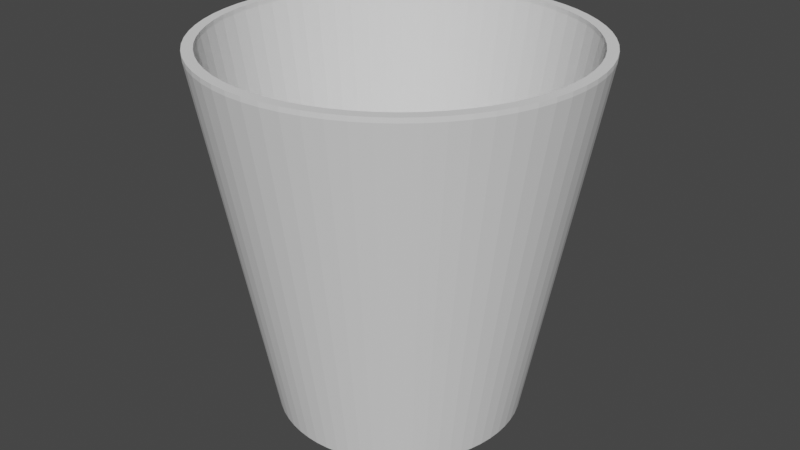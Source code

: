 # Source: Trashcan.blend  (saved by Blender 2.93.21; exported with 4.5.12 LTS)
import bpy
from mathutils import Matrix  # noqa: F401  (used for matrix-valued properties, if any)

bpy.ops.wm.read_factory_settings(use_empty=True)
scene = bpy.context.scene
scene.name = 'Scene'

# ---- collections
col_collection = bpy.data.collections.new('Collection'); scene.collection.children.link(col_collection)

# ---- world
world_world = bpy.data.worlds.new('World'); scene.world = world_world
world_world.use_nodes = True; world_world.node_tree.nodes.clear()
_N = world_world.node_tree.nodes; _L = world_world.node_tree.links
n0 = _N.new('ShaderNodeOutputWorld'); n0.name = 'World Output'; n0.location = (300, 300)
n1 = _N.new('ShaderNodeBackground'); n1.name = 'Background'; n1.location = (10, 300)
n1.inputs[0].default_value = (0.05088, 0.05088, 0.05088, 1.0)
_L.new(n1.outputs[0], n0.inputs[0])
n0.is_active_output = True
world_world.color = (0.05088, 0.05088, 0.05088)
world_world.use_sun_shadow = False
world_world.sun_shadow_jitter_overblur = 0.0

# ---- meshes
me_cylinder = bpy.data.meshes.new('Cylinder')
me_cylinder.from_pydata([(0.0, 0.3048, -0.3048), (-4.97e-09, 0.47, 0.3048), (0.02988, 0.3033, -0.3048), (0.04607, 0.4678, 0.3048), (0.05946, 0.2989, -0.3048), (0.0917, 0.461, 0.3048), (0.08848, 0.2917, -0.3048), (0.1364, 0.4498, 0.3048), (0.1166, 0.2816, -0.3048), (0.1799, 0.4343, 0.3048), (0.1437, 0.2688, -0.3048), (0.2216, 0.4145, 0.3048), (0.1693, 0.2534, -0.3048), (0.2611, 0.3908, 0.3048), (0.1934, 0.2356, -0.3048), (0.2982, 0.3633, 0.3048), (0.2155, 0.2155, -0.3048), (0.3324, 0.3324, 0.3048), (0.2356, 0.1934, -0.3048), (0.3633, 0.2982, 0.3048), (0.2534, 0.1693, -0.3048), (0.3908, 0.2611, 0.3048), (0.2688, 0.1437, -0.3048), (0.4145, 0.2216, 0.3048), (0.2816, 0.1166, -0.3048), (0.4343, 0.1799, 0.3048), (0.2917, 0.08848, -0.3048), (0.4498, 0.1364, 0.3048), (0.2989, 0.05946, -0.3048), (0.461, 0.0917, 0.3048), (0.3033, 0.02988, -0.3048), (0.4678, 0.04607, 0.3048), (0.3048, -1.332e-08, -0.3048), (0.47, -1.903e-08, 0.3048), (0.3033, -0.02988, -0.3048), (0.4678, -0.04607, 0.3048), (0.2989, -0.05946, -0.3048), (0.461, -0.0917, 0.3048), (0.2917, -0.08848, -0.3048), (0.4498, -0.1364, 0.3048), (0.2816, -0.1166, -0.3048), (0.4343, -0.1799, 0.3048), (0.2688, -0.1437, -0.3048), (0.4145, -0.2216, 0.3048), (0.2534, -0.1693, -0.3048), (0.3908, -0.2611, 0.3048), (0.2356, -0.1934, -0.3048), (0.3633, -0.2982, 0.3048), (0.2155, -0.2155, -0.3048), (0.3324, -0.3324, 0.3048), (0.1934, -0.2356, -0.3048), (0.2982, -0.3633, 0.3048), (0.1693, -0.2534, -0.3048), (0.2611, -0.3908, 0.3048), (0.1437, -0.2688, -0.3048), (0.2216, -0.4145, 0.3048), (0.1166, -0.2816, -0.3048), (0.1799, -0.4343, 0.3048), (0.08848, -0.2917, -0.3048), (0.1364, -0.4498, 0.3048), (0.05946, -0.2989, -0.3048), (0.0917, -0.461, 0.3048), (0.02988, -0.3033, -0.3048), (0.04607, -0.4678, 0.3048), (-2.665e-08, -0.3048, -0.3048), (-4.606e-08, -0.47, 0.3048), (-0.02988, -0.3033, -0.3048), (-0.04607, -0.4678, 0.3048), (-0.05946, -0.2989, -0.3048), (-0.0917, -0.461, 0.3048), (-0.08848, -0.2917, -0.3048), (-0.1364, -0.4498, 0.3048), (-0.1166, -0.2816, -0.3048), (-0.1799, -0.4343, 0.3048), (-0.1437, -0.2688, -0.3048), (-0.2216, -0.4145, 0.3048), (-0.1693, -0.2534, -0.3048), (-0.2611, -0.3908, 0.3048), (-0.1934, -0.2356, -0.3048), (-0.2982, -0.3633, 0.3048), (-0.2155, -0.2155, -0.3048), (-0.3324, -0.3324, 0.3048), (-0.2356, -0.1934, -0.3048), (-0.3633, -0.2982, 0.3048), (-0.2534, -0.1693, -0.3048), (-0.3908, -0.2611, 0.3048), (-0.2688, -0.1437, -0.3048), (-0.4145, -0.2216, 0.3048), (-0.2816, -0.1166, -0.3048), (-0.4343, -0.1799, 0.3048), (-0.2917, -0.08848, -0.3048), (-0.4498, -0.1364, 0.3048), (-0.2989, -0.05946, -0.3048), (-0.461, -0.0917, 0.3048), (-0.3033, -0.02988, -0.3048), (-0.4678, -0.04607, 0.3048), (-0.3048, 3.635e-09, -0.3048), (-0.47, 7.12e-09, 0.3048), (-0.3033, 0.02988, -0.3048), (-0.4678, 0.04607, 0.3048), (-0.2989, 0.05946, -0.3048), (-0.461, 0.0917, 0.3048), (-0.2917, 0.08848, -0.3048), (-0.4498, 0.1364, 0.3048), (-0.2816, 0.1166, -0.3048), (-0.4343, 0.1799, 0.3048), (-0.2688, 0.1437, -0.3048), (-0.4145, 0.2216, 0.3048), (-0.2534, 0.1693, -0.3048), (-0.3908, 0.2611, 0.3048), (-0.2356, 0.1934, -0.3048), (-0.3633, 0.2982, 0.3048), (-0.2155, 0.2155, -0.3048), (-0.3324, 0.3324, 0.3048), (-0.1934, 0.2356, -0.3048), (-0.2982, 0.3633, 0.3048), (-0.1693, 0.2534, -0.3048), (-0.2611, 0.3908, 0.3048), (-0.1437, 0.2688, -0.3048), (-0.2216, 0.4145, 0.3048), (-0.1166, 0.2816, -0.3048), (-0.1799, 0.4343, 0.3048), (-0.08848, 0.2917, -0.3048), (-0.1364, 0.4498, 0.3048), (-0.05946, 0.2989, -0.3048), (-0.0917, 0.461, 0.3048), (-0.02988, 0.3033, -0.3048), (-0.04607, 0.4678, 0.3048), (0.0, 0.2896, -0.2948), (0.02838, 0.2882, -0.2948), (0.05649, 0.284, -0.2948), (0.08405, 0.2771, -0.2948), (0.1108, 0.2675, -0.2948), (0.1365, 0.2554, -0.2948), (0.1609, 0.2408, -0.2948), (0.1837, 0.2238, -0.2948), (0.2047, 0.2047, -0.2948), (0.2238, 0.1837, -0.2948), (0.2408, 0.1609, -0.2948), (0.2554, 0.1365, -0.2948), (0.2675, 0.1108, -0.2948), (0.2771, 0.08405, -0.2948), (0.284, 0.05649, -0.2948), (0.2882, 0.02838, -0.2948), (0.2896, -1.266e-08, -0.2948), (0.2882, -0.02838, -0.2948), (0.284, -0.05649, -0.2948), (0.2771, -0.08405, -0.2948), (0.2675, -0.1108, -0.2948), (0.2554, -0.1365, -0.2948), (0.2408, -0.1609, -0.2948), (0.2238, -0.1837, -0.2948), (0.2047, -0.2047, -0.2948), (0.1837, -0.2238, -0.2948), (0.1609, -0.2408, -0.2948), (0.1365, -0.2554, -0.2948), (0.1108, -0.2675, -0.2948), (0.08405, -0.2771, -0.2948), (0.05649, -0.284, -0.2948), (0.02838, -0.2882, -0.2948), (-2.531e-08, -0.2896, -0.2948), (-0.02838, -0.2882, -0.2948), (-0.05649, -0.284, -0.2948), (-0.08405, -0.2771, -0.2948), (-0.1108, -0.2675, -0.2948), (-0.1365, -0.2554, -0.2948), (-0.1609, -0.2408, -0.2948), (-0.1837, -0.2238, -0.2948), (-0.2047, -0.2047, -0.2948), (-0.2238, -0.1837, -0.2948), (-0.2408, -0.1609, -0.2948), (-0.2554, -0.1365, -0.2948), (-0.2675, -0.1108, -0.2948), (-0.2771, -0.08405, -0.2948), (-0.284, -0.05649, -0.2948), (-0.2882, -0.02838, -0.2948), (-0.2896, 3.453e-09, -0.2948), (-0.2882, 0.02838, -0.2948), (-0.284, 0.05649, -0.2948), (-0.2771, 0.08405, -0.2948), (-0.2675, 0.1108, -0.2948), (-0.2554, 0.1365, -0.2948), (-0.2408, 0.1609, -0.2948), (-0.2238, 0.1837, -0.2948), (-0.2047, 0.2047, -0.2948), (-0.1837, 0.2238, -0.2948), (-0.1609, 0.2408, -0.2948), (-0.1365, 0.2554, -0.2948), (-0.1108, 0.2675, -0.2948), (-0.08405, 0.2771, -0.2948), (-0.05649, 0.284, -0.2948), (-0.02838, 0.2882, -0.2948), (-0.4354, -0.08661, 0.3048), (-4.644e-09, 0.4439, 0.3048), (0.3432, -0.2816, 0.3048), (0.04351, 0.4418, 0.3048), (-0.4418, -0.04351, 0.3048), (0.3139, -0.3139, 0.3048), (-0.4439, 6.709e-09, 0.3048), (0.08661, 0.4354, 0.3048), (-0.3139, -0.3139, 0.3048), (-0.2466, -0.3691, 0.3048), (-0.2816, -0.3432, 0.3048), (0.2816, -0.3432, 0.3048), (-0.1289, -0.4248, 0.3048), (-0.1699, -0.4102, 0.3048), (-0.4418, 0.04351, 0.3048), (-0.08661, -0.4354, 0.3048), (-0.2093, -0.3915, 0.3048), (0.1289, 0.4248, 0.3048), (-0.4354, 0.08661, 0.3048), (0.2466, -0.3691, 0.3048), (-0.3139, 0.3139, 0.3048), (-0.4248, 0.1289, 0.3048), (0.2093, -0.3915, 0.3048), (-0.3432, 0.2816, 0.3048), (0.1699, 0.4102, 0.3048), (-0.4102, 0.1699, 0.3048), (0.1699, -0.4102, 0.3048), (0.2093, 0.3915, 0.3048), (0.1289, -0.4248, 0.3048), (-0.3915, 0.2093, 0.3048), (0.08661, -0.4354, 0.3048), (-0.3691, 0.2466, 0.3048), (0.2466, 0.3691, 0.3048), (0.04351, -0.4418, 0.3048), (-0.4102, -0.1699, 0.3048), (-0.4248, -0.1289, 0.3048), (0.3691, 0.2466, 0.3048), (0.4102, 0.1699, 0.3048), (0.3915, 0.2093, 0.3048), (-4.345e-08, -0.4439, 0.3048), (0.4354, 0.08661, 0.3048), (0.4439, -1.799e-08, 0.3048), (0.4418, 0.04351, 0.3048), (0.2816, 0.3432, 0.3048), (0.4248, 0.1289, 0.3048), (-0.04351, -0.4418, 0.3048), (0.3139, 0.3139, 0.3048), (-0.2816, 0.3432, 0.3048), (0.3691, -0.2466, 0.3048), (0.3432, 0.2816, 0.3048), (0.4248, -0.1289, 0.3048), (0.4102, -0.1699, 0.3048), (0.4354, -0.08661, 0.3048), (-0.2466, 0.3691, 0.3048), (0.4418, -0.04351, 0.3048), (0.3915, -0.2093, 0.3048), (-0.2093, 0.3915, 0.3048), (-0.1699, 0.4102, 0.3048), (-0.3432, -0.2816, 0.3048), (-0.1289, 0.4248, 0.3048), (-0.08661, 0.4354, 0.3048), (-0.04351, 0.4418, 0.3048), (-0.3691, -0.2466, 0.3048), (-0.3915, -0.2093, 0.3048), (-0.4354, -0.08661, 0.3125), (-0.4418, -0.04351, 0.3125), (-0.4439, 6.709e-09, 0.3125), (-0.3139, -0.3139, 0.3125), (-0.2816, -0.3432, 0.3125), (-0.1289, -0.4248, 0.3125), (-0.1699, -0.4102, 0.3125), (-0.08661, -0.4354, 0.3125), (-0.3139, 0.3139, 0.3125), (-0.3432, 0.2816, 0.3125), (0.1699, 0.4102, 0.3125), (0.2093, 0.3915, 0.3125), (0.1289, -0.4248, 0.3125), (0.08661, -0.4354, 0.3125), (-0.4248, -0.1289, 0.3125), (0.3691, 0.2466, 0.3125), (0.3915, 0.2093, 0.3125), (0.4354, 0.08661, 0.3125), (0.4418, 0.04351, 0.3125), (0.2466, 0.3691, 0.3125), (0.2816, 0.3432, 0.3125), (0.4248, 0.1289, 0.3125), (-0.2816, 0.3432, 0.3125), (0.3432, 0.2816, 0.3125), (0.4354, -0.08661, 0.3125), (0.4418, -0.04351, 0.3125), (0.3691, -0.2466, 0.3125), (0.3915, -0.2093, 0.3125), (-0.2093, 0.3915, 0.3125), (-0.1699, 0.4102, 0.3125), (-0.3432, -0.2816, 0.3125), (-0.08661, 0.4354, 0.3125), (-0.04351, 0.4418, 0.3125), (-1.274e-08, 0.47, 0.3125), (0.04607, 0.4678, 0.3125), (0.0917, 0.461, 0.3125), (0.1364, 0.4498, 0.3125), (0.1799, 0.4343, 0.3125), (0.2216, 0.4145, 0.3125), (0.2611, 0.3908, 0.3125), (0.2982, 0.3633, 0.3125), (0.3324, 0.3324, 0.3125), (0.3633, 0.2982, 0.3125), (0.3908, 0.2611, 0.3125), (0.4145, 0.2216, 0.3125), (0.4343, 0.1799, 0.3125), (0.4498, 0.1364, 0.3125), (0.461, 0.0917, 0.3125), (0.4678, 0.04607, 0.3125), (0.47, -1.903e-08, 0.3125), (0.4678, -0.04607, 0.3125), (0.461, -0.0917, 0.3125), (0.4498, -0.1364, 0.3125), (0.4343, -0.1799, 0.3125), (0.4145, -0.2216, 0.3125), (0.3908, -0.2611, 0.3125), (0.3633, -0.2982, 0.3125), (0.3324, -0.3324, 0.3125), (0.2982, -0.3633, 0.3125), (0.2611, -0.3908, 0.3125), (0.2216, -0.4145, 0.3125), (0.1799, -0.4343, 0.3125), (0.1364, -0.4498, 0.3125), (0.0917, -0.461, 0.3125), (0.04607, -0.4678, 0.3125), (-5.383e-08, -0.47, 0.3125), (-0.04607, -0.4678, 0.3125), (-0.0917, -0.461, 0.3125), (-0.1364, -0.4498, 0.3125), (-0.1799, -0.4343, 0.3125), (-0.2216, -0.4145, 0.3125), (-0.2611, -0.3908, 0.3125), (-0.2982, -0.3633, 0.3125), (-0.3324, -0.3324, 0.3125), (-0.3633, -0.2982, 0.3125), (-0.3908, -0.2611, 0.3125), (-0.4145, -0.2216, 0.3125), (-0.4343, -0.1799, 0.3125), (-0.4498, -0.1364, 0.3125), (-0.461, -0.0917, 0.3125), (-0.4678, -0.04607, 0.3125), (-0.47, 7.12e-09, 0.3125), (-0.4678, 0.04607, 0.3125), (-0.461, 0.0917, 0.3125), (-0.4498, 0.1364, 0.3125), (-0.4343, 0.1799, 0.3125), (-0.4145, 0.2216, 0.3125), (-0.3908, 0.2611, 0.3125), (-0.3633, 0.2982, 0.3125), (-0.3324, 0.3324, 0.3125), (-0.2982, 0.3633, 0.3125), (-0.2611, 0.3908, 0.3125), (-0.2216, 0.4145, 0.3125), (-0.1799, 0.4343, 0.3125), (-0.1364, 0.4498, 0.3125), (-0.04607, 0.4678, 0.3125), (-1.241e-08, 0.4439, 0.3125), (0.04351, 0.4418, 0.3125), (-0.2466, -0.3691, 0.3125), (0.3139, -0.3139, 0.3125), (0.2816, -0.3432, 0.3125), (-0.2093, -0.3915, 0.3125), (0.1289, 0.4248, 0.3125), (-0.4248, 0.1289, 0.3125), (-0.4102, 0.1699, 0.3125), (-0.3915, 0.2093, 0.3125), (-0.3691, 0.2466, 0.3125), (0.4102, 0.1699, 0.3125), (0.04351, -0.4418, 0.3125), (-5.122e-08, -0.4439, 0.3125), (0.4439, -1.799e-08, 0.3125), (0.3139, 0.3139, 0.3125), (-0.2466, 0.3691, 0.3125), (-0.1289, 0.4248, 0.3125), (-0.04351, -0.4418, 0.3125), (-0.4102, -0.1699, 0.3125), (-0.3915, -0.2093, 0.3125), (0.3432, -0.2816, 0.3125), (-0.4418, 0.04351, 0.3125), (-0.4354, 0.08661, 0.3125), (0.2093, -0.3915, 0.3125), (0.1699, -0.4102, 0.3125), (0.4248, -0.1289, 0.3125), (0.4102, -0.1699, 0.3125), (-0.3691, -0.2466, 0.3125), (-0.0917, 0.461, 0.3125), (0.08661, 0.4354, 0.3125), (0.2466, -0.3691, 0.3125)], [], [(0, 1, 3, 2), (2, 3, 5, 4), (4, 5, 7, 6), (6, 7, 9, 8), (8, 9, 11, 10), (10, 11, 13, 12), (12, 13, 15, 14), (14, 15, 17, 16), (16, 17, 19, 18), (18, 19, 21, 20), (20, 21, 23, 22), (22, 23, 25, 24), (24, 25, 27, 26), (26, 27, 29, 28), (28, 29, 31, 30), (30, 31, 33, 32), (32, 33, 35, 34), (34, 35, 37, 36), (36, 37, 39, 38), (38, 39, 41, 40), (40, 41, 43, 42), (42, 43, 45, 44), (44, 45, 47, 46), (46, 47, 49, 48), (48, 49, 51, 50), (50, 51, 53, 52), (52, 53, 55, 54), (54, 55, 57, 56), (56, 57, 59, 58), (58, 59, 61, 60), (60, 61, 63, 62), (62, 63, 65, 64), (64, 65, 67, 66), (66, 67, 69, 68), (68, 69, 71, 70), (70, 71, 73, 72), (72, 73, 75, 74), (74, 75, 77, 76), (76, 77, 79, 78), (78, 79, 81, 80), (80, 81, 83, 82), (82, 83, 85, 84), (84, 85, 87, 86), (86, 87, 89, 88), (88, 89, 91, 90), (90, 91, 93, 92), (92, 93, 95, 94), (94, 95, 97, 96), (96, 97, 99, 98), (98, 99, 101, 100), (100, 101, 103, 102), (102, 103, 105, 104), (104, 105, 107, 106), (106, 107, 109, 108), (108, 109, 111, 110), (110, 111, 113, 112), (112, 113, 115, 114), (114, 115, 117, 116), (116, 117, 119, 118), (118, 119, 121, 120), (120, 121, 123, 122), (122, 123, 125, 124), (249, 251, 369, 285), (99, 97, 337, 338), (124, 125, 127, 126), (126, 127, 1, 0), (2, 4, 6, 8, 10, 12, 14, 16, 18, 20, 22, 24, 26, 28, 30, 32, 34, 36, 38, 40, 42, 44, 46, 48, 50, 52, 54, 56, 58, 60, 62, 64, 66, 68, 70, 72, 74, 76, 78, 80, 82, 84, 86, 88, 90, 92, 94, 96, 98, 100, 102, 104, 106, 108, 110, 112, 114, 116, 118, 120, 122, 124, 126, 0), (128, 129, 195, 193), (195, 129, 130, 199), (199, 130, 131, 209), (209, 131, 132, 216), (216, 132, 133, 219), (219, 133, 134, 224), (224, 134, 135, 235), (235, 135, 136, 238), (238, 136, 137, 241), (241, 137, 138, 228), (228, 138, 139, 230), (230, 139, 140, 229), (229, 140, 141, 236), (236, 141, 142, 232), (142, 143, 234, 232), (143, 144, 233, 234), (144, 145, 246, 233), (145, 146, 244, 246), (146, 147, 242, 244), (147, 148, 243, 242), (148, 149, 247, 243), (149, 150, 240, 247), (150, 151, 194, 240), (151, 152, 197, 194), (197, 152, 153, 203), (203, 153, 154, 211), (211, 154, 155, 214), (214, 155, 156, 218), (218, 156, 157, 220), (220, 157, 158, 222), (158, 159, 225, 222), (159, 160, 231, 225), (160, 161, 237, 231), (161, 162, 207, 237), (162, 163, 204, 207), (163, 164, 205, 204), (164, 165, 208, 205), (165, 166, 201, 208), (166, 167, 202, 201), (167, 168, 200, 202), (200, 168, 169, 250), (250, 169, 170, 254), (254, 170, 171, 255), (255, 171, 172, 226), (172, 173, 227, 226), (173, 174, 192, 227), (174, 175, 196, 192), (175, 176, 198, 196), (198, 176, 177, 206), (206, 177, 178, 210), (210, 178, 179, 213), (213, 179, 180, 217), (217, 180, 181, 221), (221, 181, 182, 223), (223, 182, 183, 215), (215, 183, 184, 212), (212, 184, 185, 239), (185, 186, 245, 239), (186, 187, 248, 245), (248, 187, 188, 249), (188, 189, 251, 249), (251, 189, 190, 252), (190, 191, 253, 252), (253, 191, 128, 193), (181, 180, 179, 178, 177, 176, 175, 174, 173, 172, 171, 170, 169, 168, 167, 166, 165, 164, 163, 162, 161, 160, 159, 158, 157, 156, 155, 154, 153, 152, 151, 150, 149, 148, 147, 146, 145, 144, 143, 142, 141, 140, 139, 138, 137, 136, 135, 134, 133, 132, 131, 130, 129, 128, 191, 190, 189, 188, 187, 186, 185, 184, 183, 182), (262, 325, 324, 323, 322, 321, 320, 319, 318, 317, 316, 315, 314, 313, 312, 311, 310, 309, 308, 307, 306, 305, 304, 303, 302, 301, 300, 299, 298, 297, 367, 279, 271, 272, 363, 277, 273, 274, 366, 281, 280, 378, 379, 283, 282, 373, 355, 356, 383, 376, 377, 268, 269, 364, 365, 370, 263, 261), (367, 297, 296, 295, 294, 293, 292, 291, 290, 289, 351, 381, 350, 349, 348, 347, 346, 345, 344, 343, 342, 341, 340, 339, 338, 337, 336, 335, 334, 333, 332, 331, 330, 329, 328, 327, 326, 325, 262, 357, 354, 260, 259, 286, 380, 372, 371, 270, 256, 257, 258, 374, 375, 359, 360, 361, 362, 265, 264, 278, 368, 284, 285, 369, 287, 288, 352, 353, 382, 358, 266, 267, 275, 276), (215, 212, 264, 265), (253, 193, 352, 288), (240, 194, 373, 282), (103, 101, 339, 340), (238, 241, 279, 367), (107, 105, 341, 342), (242, 243, 379, 378), (111, 109, 343, 344), (244, 242, 378, 280), (115, 113, 345, 346), (216, 219, 267, 266), (119, 117, 347, 348), (220, 222, 269, 268), (123, 121, 349, 350), (250, 254, 380, 286), (1, 127, 351, 289), (227, 192, 256, 270), (254, 255, 372, 380), (228, 230, 272, 271), (5, 3, 290, 291), (9, 7, 292, 293), (13, 11, 294, 295), (232, 234, 274, 273), (17, 15, 296, 297), (195, 199, 382, 353), (224, 235, 276, 275), (21, 19, 298, 299), (236, 232, 273, 277), (25, 23, 300, 301), (29, 27, 302, 303), (199, 209, 358, 382), (212, 239, 278, 264), (33, 31, 304, 305), (203, 211, 383, 356), (241, 228, 271, 279), (37, 35, 306, 307), (237, 207, 263, 370), (41, 39, 308, 309), (211, 214, 376, 383), (246, 244, 280, 281), (45, 43, 310, 311), (247, 240, 282, 283), (49, 47, 312, 313), (223, 215, 265, 362), (248, 249, 285, 284), (219, 224, 275, 267), (200, 250, 286, 259), (53, 51, 314, 315), (255, 226, 371, 372), (57, 55, 316, 317), (252, 253, 288, 287), (61, 59, 318, 319), (193, 195, 353, 352), (3, 1, 289, 290), (65, 63, 320, 321), (7, 5, 291, 292), (69, 67, 322, 323), (201, 202, 260, 354), (11, 9, 293, 294), (73, 71, 324, 325), (197, 203, 356, 355), (231, 237, 370, 365), (15, 13, 295, 296), (77, 75, 326, 327), (235, 238, 367, 276), (19, 17, 297, 298), (81, 79, 328, 329), (23, 21, 299, 300), (85, 83, 330, 331), (205, 208, 357, 262), (239, 245, 368, 278), (27, 25, 301, 302), (89, 87, 332, 333), (209, 216, 266, 358), (243, 247, 283, 379), (31, 29, 303, 304), (213, 217, 360, 359), (35, 33, 305, 306), (93, 91, 334, 335), (251, 252, 287, 369), (39, 37, 307, 308), (208, 201, 354, 357), (194, 197, 355, 373), (97, 95, 336, 337), (217, 221, 361, 360), (43, 41, 309, 310), (221, 223, 362, 361), (47, 45, 311, 312), (101, 99, 338, 339), (198, 206, 374, 258), (51, 49, 313, 314), (127, 125, 381, 351), (230, 229, 363, 272), (55, 53, 315, 316), (225, 231, 365, 364), (206, 210, 375, 374), (59, 57, 317, 318), (105, 103, 340, 341), (234, 233, 366, 274), (63, 61, 319, 320), (109, 107, 342, 343), (229, 236, 277, 363), (210, 213, 359, 375), (67, 65, 321, 322), (113, 111, 344, 345), (214, 218, 377, 376), (71, 69, 323, 324), (117, 115, 346, 347), (192, 196, 257, 256), (218, 220, 268, 377), (75, 73, 325, 326), (121, 119, 348, 349), (79, 77, 327, 328), (125, 123, 350, 381), (196, 198, 258, 257), (83, 81, 329, 330), (233, 246, 281, 366), (87, 85, 331, 332), (202, 200, 259, 260), (222, 225, 364, 269), (91, 89, 333, 334), (204, 205, 262, 261), (245, 248, 284, 368), (226, 227, 270, 371), (95, 93, 335, 336), (207, 204, 261, 263)])
_uv = me_cylinder.uv_layers.new(name='UVMap')
_uv.uv.foreach_set('vector', [1.0, 0.5, 1.0, 1.0, 0.9844, 1.0, 0.9844, 0.5, 0.9844, 0.5, 0.9844, 1.0, 0.9688, 1.0, 0.9688, 0.5, 0.9688, 0.5, 0.9688, 1.0, 0.9531, 1.0, 0.9531, 0.5, 0.9531, 0.5, 0.9531, 1.0, 0.9375, 1.0, 0.9375, 0.5, 0.9375, 0.5, 0.9375, 1.0, 0.9219, 1.0, 0.9219, 0.5, 0.9219, 0.5, 0.9219, 1.0, 0.9062, 1.0, 0.9062, 0.5, 0.9062, 0.5, 0.9062, 1.0, 0.8906, 1.0, 0.8906, 0.5, 0.8906, 0.5, 0.8906, 1.0, 0.875, 1.0, 0.875, 0.5, 0.875, 0.5, 0.875, 1.0, 0.8594, 1.0, 0.8594, 0.5, 0.8594, 0.5, 0.8594, 1.0, 0.8438, 1.0, 0.8438, 0.5, 0.8438, 0.5, 0.8438, 1.0, 0.8281, 1.0, 0.8281, 0.5, 0.8281, 0.5, 0.8281, 1.0, 0.8125, 1.0, 0.8125, 0.5, 0.8125, 0.5, 0.8125, 1.0, 0.7969, 1.0, 0.7969, 0.5, 0.7969, 0.5, 0.7969, 1.0, 0.7812, 1.0, 0.7812, 0.5, 0.7812, 0.5, 0.7812, 1.0, 0.7656, 1.0, 0.7656, 0.5, 0.7656, 0.5, 0.7656, 1.0, 0.75, 1.0, 0.75, 0.5, 0.75, 0.5, 0.75, 1.0, 0.7344, 1.0, 0.7344, 0.5, 0.7344, 0.5, 0.7344, 1.0, 0.7188, 1.0, 0.7188, 0.5, 0.7188, 0.5, 0.7188, 1.0, 0.7031, 1.0, 0.7031, 0.5, 0.7031, 0.5, 0.7031, 1.0, 0.6875, 1.0, 0.6875, 0.5, 0.6875, 0.5, 0.6875, 1.0, 0.6719, 1.0, 0.6719, 0.5, 0.6719, 0.5, 0.6719, 1.0, 0.6562, 1.0, 0.6562, 0.5, 0.6562, 0.5, 0.6562, 1.0, 0.6406, 1.0, 0.6406, 0.5, 0.6406, 0.5, 0.6406, 1.0, 0.625, 1.0, 0.625, 0.5, 0.625, 0.5, 0.625, 1.0, 0.6094, 1.0, 0.6094, 0.5, 0.6094, 0.5, 0.6094, 1.0, 0.5938, 1.0, 0.5938, 0.5, 0.5938, 0.5, 0.5938, 1.0, 0.5781, 1.0, 0.5781, 0.5, 0.5781, 0.5, 0.5781, 1.0, 0.5625, 1.0, 0.5625, 0.5, 0.5625, 0.5, 0.5625, 1.0, 0.5469, 1.0, 0.5469, 0.5, 0.5469, 0.5, 0.5469, 1.0, 0.5312, 1.0, 0.5312, 0.5, 0.5312, 0.5, 0.5312, 1.0, 0.5156, 1.0, 0.5156, 0.5, 0.5156, 0.5, 0.5156, 1.0, 0.5, 1.0, 0.5, 0.5, 0.5, 0.5, 0.5, 1.0, 0.4844, 1.0, 0.4844, 0.5, 0.4844, 0.5, 0.4844, 1.0, 0.4688, 1.0, 0.4688, 0.5, 0.4688, 0.5, 0.4688, 1.0, 0.4531, 1.0, 0.4531, 0.5, 0.4531, 0.5, 0.4531, 1.0, 0.4375, 1.0, 0.4375, 0.5, 0.4375, 0.5, 0.4375, 1.0, 0.4219, 1.0, 0.4219, 0.5, 0.4219, 0.5, 0.4219, 1.0, 0.4062, 1.0, 0.4062, 0.5, 0.4062, 0.5, 0.4062, 1.0, 0.3906, 1.0, 0.3906, 0.5, 0.3906, 0.5, 0.3906, 1.0, 0.375, 1.0, 0.375, 0.5, 0.375, 0.5, 0.375, 1.0, 0.3594, 1.0, 0.3594, 0.5, 0.3594, 0.5, 0.3594, 1.0, 0.3438, 1.0, 0.3438, 0.5, 0.3438, 0.5, 0.3438, 1.0, 0.3281, 1.0, 0.3281, 0.5, 0.3281, 0.5, 0.3281, 1.0, 0.3125, 1.0, 0.3125, 0.5, 0.3125, 0.5, 0.3125, 1.0, 0.2969, 1.0, 0.2969, 0.5, 0.2969, 0.5, 0.2969, 1.0, 0.2812, 1.0, 0.2812, 0.5, 0.2812, 0.5, 0.2812, 1.0, 0.2656, 1.0, 0.2656, 0.5, 0.2656, 0.5, 0.2656, 1.0, 0.25, 1.0, 0.25, 0.5, 0.25, 0.5, 0.25, 1.0, 0.2344, 1.0, 0.2344, 0.5, 0.2344, 0.5, 0.2344, 1.0, 0.2188, 1.0, 0.2188, 0.5, 0.2188, 0.5, 0.2188, 1.0, 0.2031, 1.0, 0.2031, 0.5, 0.2031, 0.5, 0.2031, 1.0, 0.1875, 1.0, 0.1875, 0.5, 0.1875, 0.5, 0.1875, 1.0, 0.1719, 1.0, 0.1719, 0.5, 0.1719, 0.5, 0.1719, 1.0, 0.1562, 1.0, 0.1562, 0.5, 0.1562, 0.5, 0.1562, 1.0, 0.1406, 1.0, 0.1406, 0.5, 0.1406, 0.5, 0.1406, 1.0, 0.125, 1.0, 0.125, 0.5, 0.125, 0.5, 0.125, 1.0, 0.1094, 1.0, 0.1094, 0.5, 0.1094, 0.5, 0.1094, 1.0, 0.09375, 1.0, 0.09375, 0.5, 0.09375, 0.5, 0.09375, 1.0, 0.07812, 1.0, 0.07812, 0.5, 0.07812, 0.5, 0.07812, 1.0, 0.0625, 1.0, 0.0625, 0.5, 0.0625, 0.5, 0.0625, 1.0, 0.04688, 1.0, 0.04688, 0.5, 0.04688, 0.5, 0.04688, 1.0, 0.03125, 1.0, 0.03125, 0.5, 0.0625, 0.9918, 0.04687, 0.9918, 0.04687, 0.9918, 0.0625, 0.9918, 0.2344, 1.0, 0.25, 1.0, 0.25, 1.0, 0.2344, 1.0, 0.03125, 0.5, 0.03125, 1.0, 0.01562, 1.0, 0.01562, 0.5, 0.01562, 0.5, 0.01562, 1.0, 0.0, 1.0, 0.0, 0.5, 0.7735, 0.4888, 0.7968, 0.4854, 0.8197, 0.4797, 0.8418, 0.4717, 0.8631, 0.4617, 0.8833, 0.4496, 0.9023, 0.4355, 0.9197, 0.4197, 0.9355, 0.4023, 0.9496, 0.3833, 0.9617, 0.3631, 0.9717, 0.3418, 0.9797, 0.3197, 0.9854, 0.2968, 0.9888, 0.2735, 0.99, 0.25, 0.9888, 0.2265, 0.9854, 0.2032, 0.9797, 0.1803, 0.9717, 0.1582, 0.9617, 0.1369, 0.9496, 0.1167, 0.9355, 0.09775, 0.9197, 0.08029, 0.9023, 0.06448, 0.8833, 0.05045, 0.8631, 0.03834, 0.8418, 0.02827, 0.8197, 0.02033, 0.7968, 0.01461, 0.7735, 0.01116, 0.75, 0.01, 0.7265, 0.01116, 0.7032, 0.01461, 0.6803, 0.02033, 0.6582, 0.02827, 0.6369, 0.03834, 0.6167, 0.05045, 0.5977, 0.06448, 0.5803, 0.08029, 0.5645, 0.09775, 0.5504, 0.1167, 0.5383, 0.1369, 0.5283, 0.1582, 0.5203, 0.1803, 0.5146, 0.2032, 0.5112, 0.2265, 0.51, 0.25, 0.5112, 0.2735, 0.5146, 0.2968, 0.5203, 0.3197, 0.5283, 0.3418, 0.5383, 0.3631, 0.5504, 0.3833, 0.5645, 0.4023, 0.5803, 0.4197, 0.5977, 0.4355, 0.6167, 0.4496, 0.6369, 0.4617, 0.6582, 0.4717, 0.6803, 0.4797, 0.7032, 0.4854, 0.7265, 0.4888, 0.75, 0.49, 1.0, 0.5, 0.9844, 0.5, 0.9844, 0.9918, 1.0, 0.9918, 0.9844, 0.9918, 0.9844, 0.5, 0.9688, 0.5, 0.9688, 0.9918, 0.9688, 0.9918, 0.9688, 0.5, 0.9531, 0.5, 0.9531, 0.9918, 0.9531, 0.9918, 0.9531, 0.5, 0.9375, 0.5, 0.9375, 0.9918, 0.9375, 0.9918, 0.9375, 0.5, 0.9219, 0.5, 0.9219, 0.9918, 0.9219, 0.9918, 0.9219, 0.5, 0.9062, 0.5, 0.9062, 0.9918, 0.9062, 0.9918, 0.9062, 0.5, 0.8906, 0.5, 0.8906, 0.9918, 0.8906, 0.9918, 0.8906, 0.5, 0.875, 0.5, 0.875, 0.9918, 0.875, 0.9918, 0.875, 0.5, 0.8594, 0.5, 0.8594, 0.9918, 0.8594, 0.9918, 0.8594, 0.5, 0.8438, 0.5, 0.8438, 0.9918, 0.8438, 0.9918, 0.8438, 0.5, 0.8281, 0.5, 0.8281, 0.9918, 0.8281, 0.9918, 0.8281, 0.5, 0.8125, 0.5, 0.8125, 0.9918, 0.8125, 0.9918, 0.8125, 0.5, 0.7969, 0.5, 0.7969, 0.9918, 0.7969, 0.9918, 0.7969, 0.5, 0.7812, 0.5, 0.7812, 0.9918, 0.7812, 0.5, 0.7656, 0.5, 0.7656, 0.9918, 0.7812, 0.9918, 0.7656, 0.5, 0.75, 0.5, 0.75, 0.9918, 0.7656, 0.9918, 0.75, 0.5, 0.7344, 0.5, 0.7344, 0.9918, 0.75, 0.9918, 0.7344, 0.5, 0.7188, 0.5, 0.7188, 0.9918, 0.7344, 0.9918, 0.7188, 0.5, 0.7031, 0.5, 0.7031, 0.9918, 0.7188, 0.9918, 0.7031, 0.5, 0.6875, 0.5, 0.6875, 0.9918, 0.7031, 0.9918, 0.6875, 0.5, 0.6719, 0.5, 0.6719, 0.9918, 0.6875, 0.9918, 0.6719, 0.5, 0.6562, 0.5, 0.6562, 0.9918, 0.6719, 0.9918, 0.6562, 0.5, 0.6406, 0.5, 0.6406, 0.9918, 0.6562, 0.9918, 0.6406, 0.5, 0.625, 0.5, 0.625, 0.9918, 0.6406, 0.9918, 0.625, 0.9918, 0.625, 0.5, 0.6094, 0.5, 0.6094, 0.9918, 0.6094, 0.9918, 0.6094, 0.5, 0.5938, 0.5, 0.5938, 0.9918, 0.5938, 0.9918, 0.5938, 0.5, 0.5781, 0.5, 0.5781, 0.9918, 0.5781, 0.9918, 0.5781, 0.5, 0.5625, 0.5, 0.5625, 0.9918, 0.5625, 0.9918, 0.5625, 0.5, 0.5469, 0.5, 0.5469, 0.9918, 0.5469, 0.9918, 0.5469, 0.5, 0.5312, 0.5, 0.5312, 0.9918, 0.5312, 0.5, 0.5156, 0.5, 0.5156, 0.9918, 0.5312, 0.9918, 0.5156, 0.5, 0.5, 0.5, 0.5, 0.9918, 0.5156, 0.9918, 0.5, 0.5, 0.4844, 0.5, 0.4844, 0.9918, 0.5, 0.9918, 0.4844, 0.5, 0.4688, 0.5, 0.4688, 0.9918, 0.4844, 0.9918, 0.4688, 0.5, 0.4531, 0.5, 0.4531, 0.9918, 0.4688, 0.9918, 0.4531, 0.5, 0.4375, 0.5, 0.4375, 0.9918, 0.4531, 0.9918, 0.4375, 0.5, 0.4219, 0.5, 0.4219, 0.9918, 0.4375, 0.9918, 0.4219, 0.5, 0.4062, 0.5, 0.4062, 0.9918, 0.4219, 0.9918, 0.4062, 0.5, 0.3906, 0.5, 0.3906, 0.9918, 0.4062, 0.9918, 0.3906, 0.5, 0.375, 0.5, 0.375, 0.9918, 0.3906, 0.9918, 0.375, 0.9918, 0.375, 0.5, 0.3594, 0.5, 0.3594, 0.9918, 0.3594, 0.9918, 0.3594, 0.5, 0.3438, 0.5, 0.3437, 0.9918, 0.3438, 0.9918, 0.3438, 0.5, 0.3281, 0.5, 0.3281, 0.9918, 0.3281, 0.9918, 0.3281, 0.5, 0.3125, 0.5, 0.3125, 0.9918, 0.3125, 0.5, 0.2969, 0.5, 0.2969, 0.9918, 0.3125, 0.9918, 0.2969, 0.5, 0.2812, 0.5, 0.2812, 0.9918, 0.2969, 0.9918, 0.2812, 0.5, 0.2656, 0.5, 0.2656, 0.9918, 0.2812, 0.9918, 0.2656, 0.5, 0.25, 0.5, 0.25, 0.9918, 0.2656, 0.9918, 0.25, 0.9918, 0.25, 0.5, 0.2344, 0.5, 0.2344, 0.9918, 0.2344, 0.9918, 0.2344, 0.5, 0.2188, 0.5, 0.2188, 0.9918, 0.2188, 0.9918, 0.2188, 0.5, 0.2031, 0.5, 0.2031, 0.9918, 0.2031, 0.9918, 0.2031, 0.5, 0.1875, 0.5, 0.1875, 0.9918, 0.1875, 0.9918, 0.1875, 0.5, 0.1719, 0.5, 0.1719, 0.9918, 0.1719, 0.9918, 0.1719, 0.5, 0.1562, 0.5, 0.1562, 0.9918, 0.1562, 0.9918, 0.1562, 0.5, 0.1406, 0.5, 0.1406, 0.9918, 0.1406, 0.9918, 0.1406, 0.5, 0.125, 0.5, 0.125, 0.9918, 0.125, 0.9918, 0.125, 0.5, 0.1094, 0.5, 0.1094, 0.9918, 0.1094, 0.5, 0.09375, 0.5, 0.09375, 0.9918, 0.1094, 0.9918, 0.09375, 0.5, 0.07812, 0.5, 0.07812, 0.9918, 0.09375, 0.9918, 0.07812, 0.9918, 0.07812, 0.5, 0.0625, 0.5, 0.0625, 0.9918, 0.0625, 0.5, 0.04688, 0.5, 0.04687, 0.9918, 0.0625, 0.9918, 0.04688, 0.9918, 0.04688, 0.5, 0.03125, 0.5, 0.03125, 0.9918, 0.03125, 0.5, 0.01562, 0.5, 0.01562, 0.9918, 0.03125, 0.9918, 0.01562, 0.9918, 0.01562, 0.5, 0.0, 0.5, 0.0, 0.9918, 0.5383, 0.3631, 0.5283, 0.3418, 0.5203, 0.3197, 0.5146, 0.2968, 0.5112, 0.2735, 0.51, 0.25, 0.5112, 0.2265, 0.5146, 0.2032, 0.5203, 0.1803, 0.5283, 0.1582, 0.5383, 0.1369, 0.5504, 0.1167, 0.5645, 0.09775, 0.5803, 0.08029, 0.5977, 0.06448, 0.6167, 0.05045, 0.6369, 0.03834, 0.6582, 0.02827, 0.6803, 0.02033, 0.7032, 0.01461, 0.7265, 0.01116, 0.75, 0.01, 0.7735, 0.01116, 0.7968, 0.01461, 0.8197, 0.02033, 0.8418, 0.02827, 0.8631, 0.03834, 0.8833, 0.05045, 0.9023, 0.06448, 0.9197, 0.08029, 0.9355, 0.09775, 0.9496, 0.1167, 0.9617, 0.1369, 0.9717, 0.1582, 0.9797, 0.1803, 0.9854, 0.2032, 0.9888, 0.2265, 0.99, 0.25, 0.9888, 0.2735, 0.9854, 0.2968, 0.9797, 0.3197, 0.9717, 0.3418, 0.9617, 0.3631, 0.9496, 0.3833, 0.9355, 0.4023, 0.9197, 0.4197, 0.9023, 0.4355, 0.8833, 0.4496, 0.8631, 0.4617, 0.8418, 0.4717, 0.8197, 0.4797, 0.7968, 0.4854, 0.7735, 0.4888, 0.75, 0.49, 0.7265, 0.4888, 0.7032, 0.4854, 0.6803, 0.4797, 0.6582, 0.4717, 0.6369, 0.4617, 0.6167, 0.4496, 0.5977, 0.4355, 0.5803, 0.4197, 0.5645, 0.4023, 0.5504, 0.3833, 0.1633, 0.04058, 0.1582, 0.02827, 0.1803, 0.02033, 0.2032, 0.01461, 0.2265, 0.01116, 0.25, 0.01, 0.2735, 0.01116, 0.2968, 0.01461, 0.3197, 0.02033, 0.3418, 0.02827, 0.3631, 0.03834, 0.3833, 0.05045, 0.4023, 0.06448, 0.4197, 0.08029, 0.4355, 0.09775, 0.4496, 0.1167, 0.4617, 0.1369, 0.4717, 0.1582, 0.4797, 0.1803, 0.4854, 0.2032, 0.4888, 0.2265, 0.49, 0.25, 0.4888, 0.2735, 0.4854, 0.2968, 0.4797, 0.3197, 0.4717, 0.3418, 0.4617, 0.3631, 0.4496, 0.3833, 0.4355, 0.4023, 0.4197, 0.4197, 0.4103, 0.4103, 0.4252, 0.3938, 0.4385, 0.3759, 0.4499, 0.3569, 0.4594, 0.3367, 0.4669, 0.3158, 0.4723, 0.2942, 0.4756, 0.2722, 0.4767, 0.25, 0.4756, 0.2278, 0.4723, 0.2058, 0.4669, 0.1842, 0.4594, 0.1633, 0.4499, 0.1431, 0.4385, 0.1241, 0.4252, 0.1062, 0.4103, 0.08971, 0.3938, 0.07477, 0.3759, 0.06152, 0.3569, 0.05009, 0.3367, 0.04058, 0.3158, 0.03308, 0.2942, 0.02768, 0.2722, 0.02441, 0.25, 0.02332, 0.2278, 0.02441, 0.2058, 0.02768, 0.1842, 0.03308, 0.4103, 0.4103, 0.4197, 0.4197, 0.4023, 0.4355, 0.3833, 0.4496, 0.3631, 0.4617, 0.3418, 0.4717, 0.3197, 0.4797, 0.2968, 0.4854, 0.2735, 0.4888, 0.25, 0.49, 0.2265, 0.4888, 0.2032, 0.4854, 0.1803, 0.4797, 0.1582, 0.4717, 0.1369, 0.4617, 0.1167, 0.4496, 0.09775, 0.4355, 0.08029, 0.4197, 0.06448, 0.4023, 0.05045, 0.3833, 0.03834, 0.3631, 0.02827, 0.3418, 0.02033, 0.3197, 0.01461, 0.2968, 0.01116, 0.2735, 0.01, 0.25, 0.01116, 0.2265, 0.01461, 0.2032, 0.02033, 0.1803, 0.02827, 0.1582, 0.03834, 0.1369, 0.05045, 0.1167, 0.06448, 0.09775, 0.08029, 0.08029, 0.09775, 0.06448, 0.1167, 0.05045, 0.1369, 0.03834, 0.1582, 0.02827, 0.1633, 0.04058, 0.1431, 0.05009, 0.1241, 0.06152, 0.1062, 0.07477, 0.08971, 0.08971, 0.07477, 0.1062, 0.06152, 0.1241, 0.05009, 0.1431, 0.04058, 0.1633, 0.03308, 0.1842, 0.02768, 0.2058, 0.02441, 0.2278, 0.02332, 0.25, 0.02441, 0.2722, 0.02768, 0.2942, 0.03308, 0.3158, 0.04058, 0.3367, 0.05009, 0.3569, 0.06152, 0.3759, 0.07477, 0.3938, 0.08971, 0.4103, 0.1062, 0.4252, 0.1241, 0.4385, 0.1431, 0.4499, 0.1633, 0.4594, 0.1842, 0.4669, 0.2058, 0.4723, 0.2278, 0.4756, 0.25, 0.4767, 0.2722, 0.4756, 0.2942, 0.4723, 0.3158, 0.4669, 0.3367, 0.4594, 0.3569, 0.4499, 0.3759, 0.4385, 0.3938, 0.4252, 0.1406, 0.9918, 0.125, 0.9918, 0.125, 0.9918, 0.1406, 0.9918, 0.01562, 0.9918, 0.0, 0.9918, 0.0, 0.9918, 0.01562, 0.9918, 0.6562, 0.9918, 0.6406, 0.9918, 0.6406, 0.9918, 0.6562, 0.9918, 0.2031, 1.0, 0.2188, 1.0, 0.2188, 1.0, 0.2031, 1.0, 0.875, 0.9918, 0.8594, 0.9918, 0.8594, 0.9918, 0.875, 0.9918, 0.1719, 1.0, 0.1875, 1.0, 0.1875, 1.0, 0.1719, 1.0, 0.7031, 0.9918, 0.6875, 0.9918, 0.6875, 0.9918, 0.7031, 0.9918, 0.1406, 1.0, 0.1562, 1.0, 0.1562, 1.0, 0.1406, 1.0, 0.7188, 0.9918, 0.7031, 0.9918, 0.7031, 0.9918, 0.7188, 0.9918, 0.1094, 1.0, 0.125, 1.0, 0.125, 1.0, 0.1094, 1.0, 0.9375, 0.9918, 0.9219, 0.9918, 0.9219, 0.9918, 0.9375, 0.9918, 0.07812, 1.0, 0.09375, 1.0, 0.09375, 1.0, 0.07812, 1.0, 0.5469, 0.9918, 0.5312, 0.9918, 0.5312, 0.9918, 0.5469, 0.9918, 0.04688, 1.0, 0.0625, 1.0, 0.0625, 1.0, 0.04688, 1.0, 0.3594, 0.9918, 0.3437, 0.9918, 0.3437, 0.9918, 0.3594, 0.9918, 0.0, 1.0, 0.01562, 1.0, 0.01562, 1.0, 0.0, 1.0, 0.2969, 0.9918, 0.2812, 0.9918, 0.2812, 0.9918, 0.2969, 0.9918, 0.3438, 0.9918, 0.3281, 0.9918, 0.3281, 0.9918, 0.3438, 0.9918, 0.8438, 0.9918, 0.8281, 0.9918, 0.8281, 0.9918, 0.8438, 0.9918, 0.9688, 1.0, 0.9844, 1.0, 0.9844, 1.0, 0.9688, 1.0, 0.9375, 1.0, 0.9531, 1.0, 0.9531, 1.0, 0.9375, 1.0, 0.9062, 1.0, 0.9219, 1.0, 0.9219, 1.0, 0.9062, 1.0, 0.7812, 0.9918, 0.7656, 0.9918, 0.7656, 0.9918, 0.7812, 0.9918, 0.875, 1.0, 0.8906, 1.0, 0.8906, 1.0, 0.875, 1.0, 0.9844, 0.9918, 0.9688, 0.9918, 0.9688, 0.9918, 0.9844, 0.9918, 0.9062, 0.9918, 0.8906, 0.9918, 0.8906, 0.9918, 0.9062, 0.9918, 0.8438, 1.0, 0.8594, 1.0, 0.8594, 1.0, 0.8438, 1.0, 0.7969, 0.9918, 0.7812, 0.9918, 0.7812, 0.9918, 0.7969, 0.9918, 0.8125, 1.0, 0.8281, 1.0, 0.8281, 1.0, 0.8125, 1.0, 0.7812, 1.0, 0.7969, 1.0, 0.7969, 1.0, 0.7812, 1.0, 0.9688, 0.9918, 0.9531, 0.9918, 0.9531, 0.9918, 0.9688, 0.9918, 0.125, 0.9918, 0.1094, 0.9918, 0.1094, 0.9918, 0.125, 0.9918, 0.75, 1.0, 0.7656, 1.0, 0.7656, 1.0, 0.75, 1.0, 0.6094, 0.9918, 0.5938, 0.9918, 0.5938, 0.9918, 0.6094, 0.9918, 0.8594, 0.9918, 0.8438, 0.9918, 0.8438, 0.9918, 0.8594, 0.9918, 0.7188, 1.0, 0.7344, 1.0, 0.7344, 1.0, 0.7188, 1.0, 0.4844, 0.9918, 0.4688, 0.9918, 0.4688, 0.9918, 0.4844, 0.9918, 0.6875, 1.0, 0.7031, 1.0, 0.7031, 1.0, 0.6875, 1.0, 0.5938, 0.9918, 0.5781, 0.9918, 0.5781, 0.9918, 0.5938, 0.9918, 0.7344, 0.9918, 0.7188, 0.9918, 0.7188, 0.9918, 0.7344, 0.9918, 0.6562, 1.0, 0.6719, 1.0, 0.6719, 1.0, 0.6562, 1.0, 0.6719, 0.9918, 0.6562, 0.9918, 0.6562, 0.9918, 0.6719, 0.9918, 0.625, 1.0, 0.6406, 1.0, 0.6406, 1.0, 0.625, 1.0, 0.1562, 0.9918, 0.1406, 0.9918, 0.1406, 0.9918, 0.1562, 0.9918, 0.07812, 0.9918, 0.0625, 0.9918, 0.0625, 0.9918, 0.07812, 0.9918, 0.9219, 0.9918, 0.9062, 0.9918, 0.9062, 0.9918, 0.9219, 0.9918, 0.375, 0.9918, 0.3594, 0.9918, 0.3594, 0.9918, 0.375, 0.9918, 0.5938, 1.0, 0.6094, 1.0, 0.6094, 1.0, 0.5938, 1.0, 0.3281, 0.9918, 0.3125, 0.9918, 0.3125, 0.9918, 0.3281, 0.9918, 0.5625, 1.0, 0.5781, 1.0, 0.5781, 1.0, 0.5625, 1.0, 0.03125, 0.9918, 0.01562, 0.9918, 0.01562, 0.9918, 0.03125, 0.9918, 0.5312, 1.0, 0.5469, 1.0, 0.5469, 1.0, 0.5312, 1.0, 1.0, 0.9918, 0.9844, 0.9918, 0.9844, 0.9918, 1.0, 0.9918, 0.9844, 1.0, 1.0, 1.0, 1.0, 1.0, 0.9844, 1.0, 0.5, 1.0, 0.5156, 1.0, 0.5156, 1.0, 0.5, 1.0, 0.9531, 1.0, 0.9688, 1.0, 0.9688, 1.0, 0.9531, 1.0, 0.4688, 1.0, 0.4844, 1.0, 0.4844, 1.0, 0.4688, 1.0, 0.4062, 0.9918, 0.3906, 0.9918, 0.3906, 0.9918, 0.4062, 0.9918, 0.9219, 1.0, 0.9375, 1.0, 0.9375, 1.0, 0.9219, 1.0, 0.4375, 1.0, 0.4531, 1.0, 0.4531, 1.0, 0.4375, 1.0, 0.625, 0.9918, 0.6094, 0.9918, 0.6094, 0.9918, 0.625, 0.9918, 0.5, 0.9918, 0.4844, 0.9918, 0.4844, 0.9918, 0.5, 0.9918, 0.8906, 1.0, 0.9062, 1.0, 0.9062, 1.0, 0.8906, 1.0, 0.4062, 1.0, 0.4219, 1.0, 0.4219, 1.0, 0.4062, 1.0, 0.8906, 0.9918, 0.875, 0.9918, 0.875, 0.9918, 0.8906, 0.9918, 0.8594, 1.0, 0.875, 1.0, 0.875, 1.0, 0.8594, 1.0, 0.375, 1.0, 0.3906, 1.0, 0.3906, 1.0, 0.375, 1.0, 0.8281, 1.0, 0.8438, 1.0, 0.8438, 1.0, 0.8281, 1.0, 0.3438, 1.0, 0.3594, 1.0, 0.3594, 1.0, 0.3438, 1.0, 0.4375, 0.9918, 0.4219, 0.9918, 0.4219, 0.9918, 0.4375, 0.9918, 0.1094, 0.9918, 0.09375, 0.9918, 0.09375, 0.9918, 0.1094, 0.9918, 0.7969, 1.0, 0.8125, 1.0, 0.8125, 1.0, 0.7969, 1.0, 0.3125, 1.0, 0.3281, 1.0, 0.3281, 1.0, 0.3125, 1.0, 0.9531, 0.9918, 0.9375, 0.9918, 0.9375, 0.9918, 0.9531, 0.9918, 0.6875, 0.9918, 0.6719, 0.9918, 0.6719, 0.9918, 0.6875, 0.9918, 0.7656, 1.0, 0.7812, 1.0, 0.7812, 1.0, 0.7656, 1.0, 0.2031, 0.9918, 0.1875, 0.9918, 0.1875, 0.9918, 0.2031, 0.9918, 0.7344, 1.0, 0.75, 1.0, 0.75, 1.0, 0.7344, 1.0, 0.2812, 1.0, 0.2969, 1.0, 0.2969, 1.0, 0.2812, 1.0, 0.04688, 0.9918, 0.03125, 0.9918, 0.03125, 0.9918, 0.04688, 0.9918, 0.7031, 1.0, 0.7188, 1.0, 0.7188, 1.0, 0.7031, 1.0, 0.4219, 0.9918, 0.4062, 0.9918, 0.4062, 0.9918, 0.4219, 0.9918, 0.6406, 0.9918, 0.625, 0.9918, 0.625, 0.9918, 0.6406, 0.9918, 0.25, 1.0, 0.2656, 1.0, 0.2656, 1.0, 0.25, 1.0, 0.1875, 0.9918, 0.1719, 0.9918, 0.1719, 0.9918, 0.1875, 0.9918, 0.6719, 1.0, 0.6875, 1.0, 0.6875, 1.0, 0.6719, 1.0, 0.1719, 0.9918, 0.1562, 0.9918, 0.1562, 0.9918, 0.1719, 0.9918, 0.6406, 1.0, 0.6562, 1.0, 0.6562, 1.0, 0.6406, 1.0, 0.2188, 1.0, 0.2344, 1.0, 0.2344, 1.0, 0.2188, 1.0, 0.25, 0.9918, 0.2344, 0.9918, 0.2344, 0.9918, 0.25, 0.9918, 0.6094, 1.0, 0.625, 1.0, 0.625, 1.0, 0.6094, 1.0, 0.01562, 1.0, 0.03125, 1.0, 0.03125, 1.0, 0.01562, 1.0, 0.8281, 0.9918, 0.8125, 0.9918, 0.8125, 0.9918, 0.8281, 0.9918, 0.5781, 1.0, 0.5938, 1.0, 0.5938, 1.0, 0.5781, 1.0, 0.5156, 0.9918, 0.5, 0.9918, 0.5, 0.9918, 0.5156, 0.9918, 0.2344, 0.9918, 0.2188, 0.9918, 0.2188, 0.9918, 0.2344, 0.9918, 0.5469, 1.0, 0.5625, 1.0, 0.5625, 1.0, 0.5469, 1.0, 0.1875, 1.0, 0.2031, 1.0, 0.2031, 1.0, 0.1875, 1.0, 0.7656, 0.9918, 0.75, 0.9918, 0.75, 0.9918, 0.7656, 0.9918, 0.5156, 1.0, 0.5312, 1.0, 0.5312, 1.0, 0.5156, 1.0, 0.1562, 1.0, 0.1719, 1.0, 0.1719, 1.0, 0.1562, 1.0, 0.8125, 0.9918, 0.7969, 0.9918, 0.7969, 0.9918, 0.8125, 0.9918, 0.2188, 0.9918, 0.2031, 0.9918, 0.2031, 0.9918, 0.2188, 0.9918, 0.4844, 1.0, 0.5, 1.0, 0.5, 1.0, 0.4844, 1.0, 0.125, 1.0, 0.1406, 1.0, 0.1406, 1.0, 0.125, 1.0, 0.5781, 0.9918, 0.5625, 0.9918, 0.5625, 0.9918, 0.5781, 0.9918, 0.4531, 1.0, 0.4688, 1.0, 0.4688, 1.0, 0.4531, 1.0, 0.09375, 1.0, 0.1094, 1.0, 0.1094, 1.0, 0.09375, 1.0, 0.2812, 0.9918, 0.2656, 0.9918, 0.2656, 0.9918, 0.2812, 0.9918, 0.5625, 0.9918, 0.5469, 0.9918, 0.5469, 0.9918, 0.5625, 0.9918, 0.4219, 1.0, 0.4375, 1.0, 0.4375, 1.0, 0.4219, 1.0, 0.0625, 1.0, 0.07812, 1.0, 0.07812, 1.0, 0.0625, 1.0, 0.3906, 1.0, 0.4062, 1.0, 0.4062, 1.0, 0.3906, 1.0, 0.03125, 1.0, 0.04688, 1.0, 0.04688, 1.0, 0.03125, 1.0, 0.2656, 0.9918, 0.25, 0.9918, 0.25, 0.9918, 0.2656, 0.9918, 0.3594, 1.0, 0.375, 1.0, 0.375, 1.0, 0.3594, 1.0, 0.75, 0.9918, 0.7344, 0.9918, 0.7344, 0.9918, 0.75, 0.9918, 0.3281, 1.0, 0.3438, 1.0, 0.3438, 1.0, 0.3281, 1.0, 0.3906, 0.9918, 0.375, 0.9918, 0.375, 0.9918, 0.3906, 0.9918, 0.5312, 0.9918, 0.5156, 0.9918, 0.5156, 0.9918, 0.5312, 0.9918, 0.2969, 1.0, 0.3125, 1.0, 0.3125, 1.0, 0.2969, 1.0, 0.4531, 0.9918, 0.4375, 0.9918, 0.4375, 0.9918, 0.4531, 0.9918, 0.09375, 0.9918, 0.07812, 0.9918, 0.07812, 0.9918, 0.09375, 0.9918, 0.3125, 0.9918, 0.2969, 0.9918, 0.2969, 0.9918, 0.3125, 0.9918, 0.2656, 1.0, 0.2812, 1.0, 0.2812, 1.0, 0.2656, 1.0, 0.4688, 0.9918, 0.4531, 0.9918, 0.4531, 0.9918, 0.4688, 0.9918])
me_cylinder.use_remesh_fix_poles = True
me_cylinder.use_remesh_preserve_attributes = False
me_cylinder.update()

# ---- objects
ob_trash_can = bpy.data.objects.new('Trash Can', me_cylinder)

# ---- transforms, parenting, visibility, modifiers, constraints
ob_trash_can.location = (0.0, 0.0, 0.4572)
ob_trash_can.scale = (1.0, 1.0, 1.481)

# ---- collection membership
col_collection.objects.link(ob_trash_can)

# ---- scene / render settings (as saved in the file)
scene.frame_start = 1; scene.frame_end = 250; scene.frame_set(1)
scene.render.engine = 'BLENDER_EEVEE_NEXT'
scene.cycles.use_denoising = False
scene.cycles.samples = 128
scene.cycles.sampling_pattern = 'TABULATED_SOBOL'
scene.cycles.use_adaptive_sampling = False
scene.cycles.use_light_tree = False
scene.view_settings.view_transform = 'Filmic'
bpy.context.view_layer.update()

# ---- added for rendering (the .blend has no active camera and no usable light): camera, sun
cam_auto = bpy.data.cameras.new('AutoCamera')
cam_auto.lens = 50.0
cam_auto.sensor_width = 36.0
cam_auto.clip_end = 1000.0
ob_auto_camera = bpy.data.objects.new('AutoCamera', cam_auto)
scene.collection.objects.link(ob_auto_camera)
ob_auto_camera.location = (1.49291, -1.79149, 1.65726)
ob_auto_camera.rotation_euler = (1.09748, -7.21219e-08, 0.694738)
scene.camera = ob_auto_camera
light_auto_sun = bpy.data.lights.new('AutoSun', 'SUN')
light_auto_sun.energy = 3.0
light_auto_sun.angle = 0.0523599
ob_auto_sun = bpy.data.objects.new('AutoSun', light_auto_sun)
scene.collection.objects.link(ob_auto_sun)
ob_auto_sun.rotation_euler = (0.872665, 0.174533, 0.523599)
bpy.context.view_layer.update()
